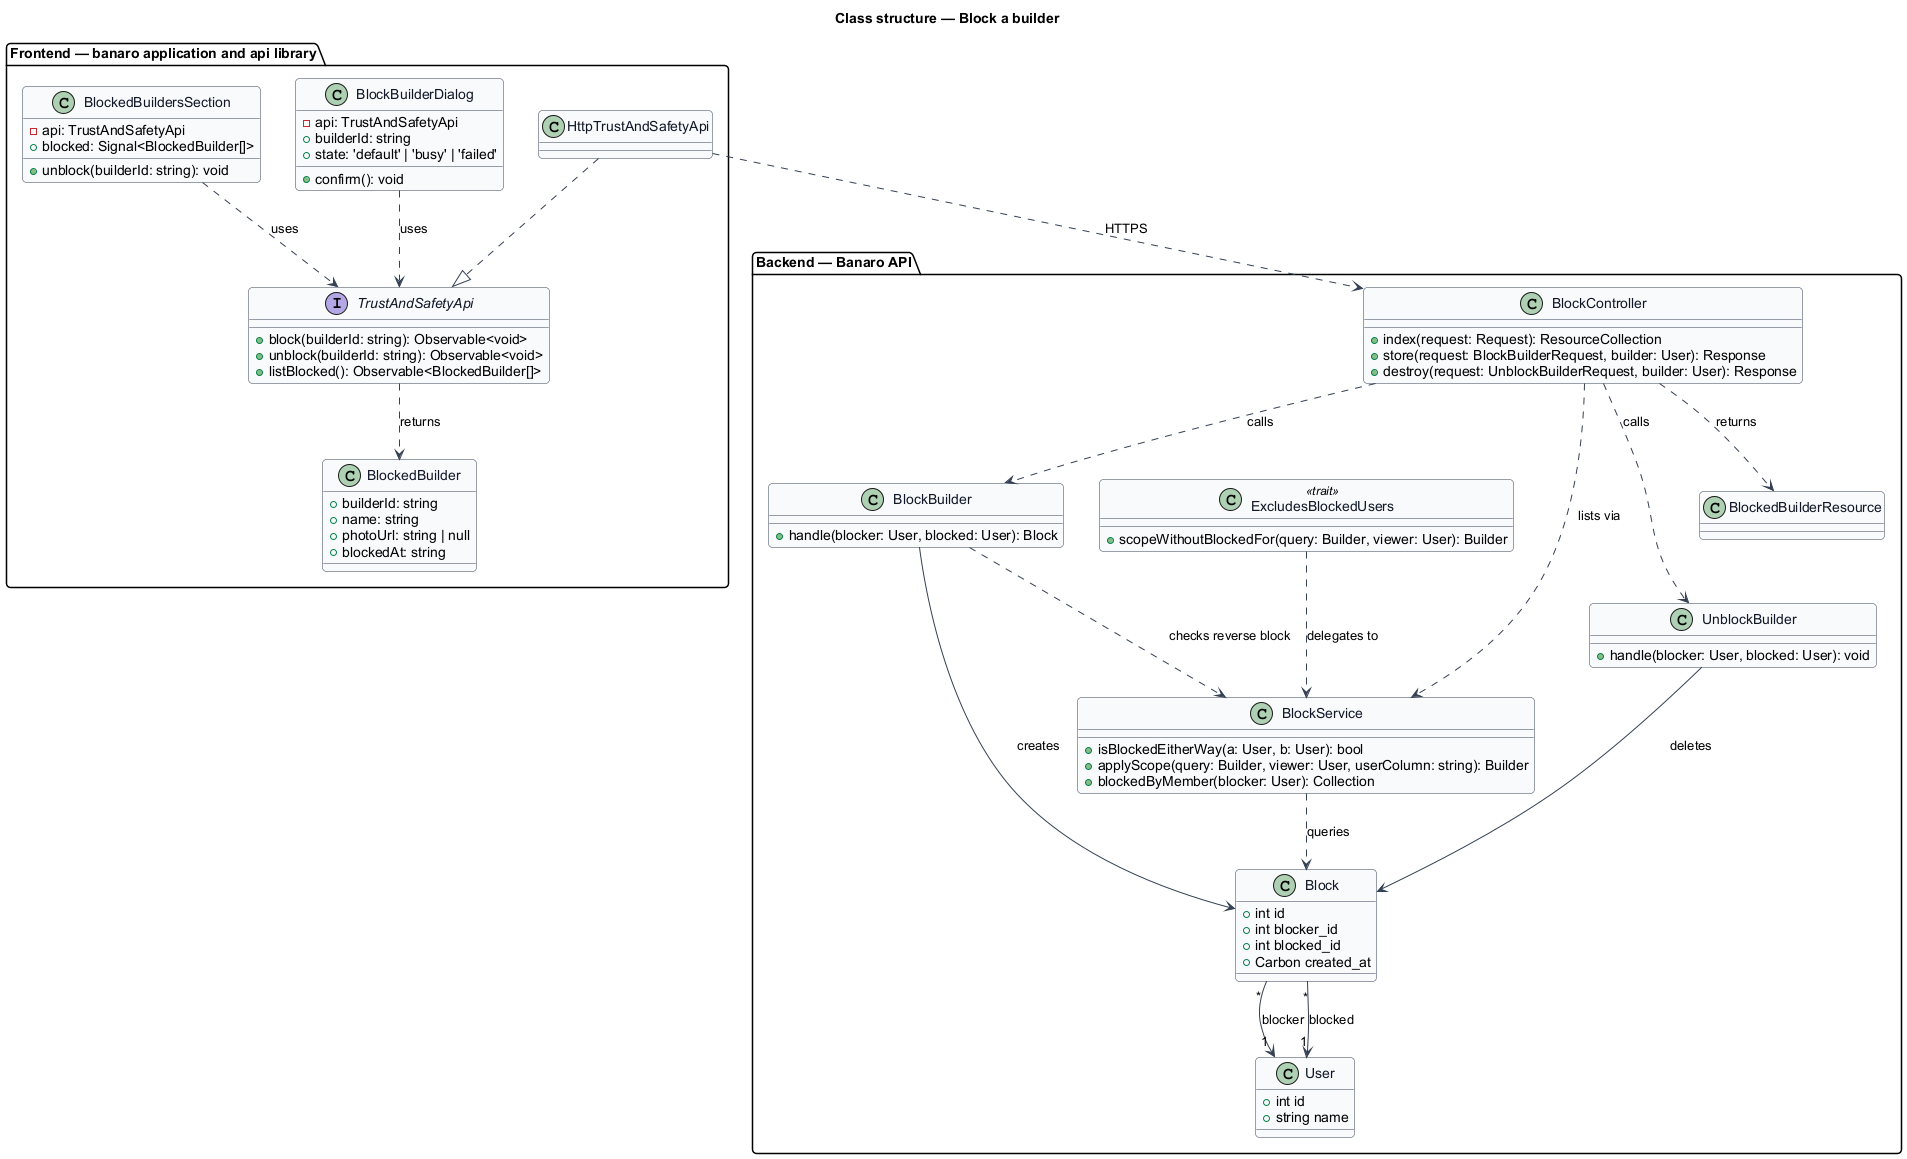

The diagram above was rendered by PlantUML. Its source (embedded in the PNG):
@startuml
' --- shared skin header ---
skinparam backgroundColor #FFFFFF
skinparam shadowing false
skinparam roundcorner 8
skinparam defaultFontName Arial
skinparam ArrowColor #344054
skinparam class {
  BorderColor #344054
  FontColor #101828
  BackgroundColor #F9FAFB
}
' --------------------------
title Class structure — Block a builder

package "Frontend — banaro application and api library" {
  class BlockBuilderDialog {
    -api: TrustAndSafetyApi
    +builderId: string
    +state: 'default' | 'busy' | 'failed'
    +confirm(): void
  }
  class BlockedBuildersSection {
    -api: TrustAndSafetyApi
    +blocked: Signal<BlockedBuilder[]>
    +unblock(builderId: string): void
  }
  interface TrustAndSafetyApi {
    +block(builderId: string): Observable<void>
    +unblock(builderId: string): Observable<void>
    +listBlocked(): Observable<BlockedBuilder[]>
  }
  class HttpTrustAndSafetyApi
  class BlockedBuilder {
    +builderId: string
    +name: string
    +photoUrl: string | null
    +blockedAt: string
  }
}

package "Backend — Banaro API" {
  class BlockController {
    +index(request: Request): ResourceCollection
    +store(request: BlockBuilderRequest, builder: User): Response
    +destroy(request: UnblockBuilderRequest, builder: User): Response
  }
  class BlockBuilder {
    +handle(blocker: User, blocked: User): Block
  }
  class UnblockBuilder {
    +handle(blocker: User, blocked: User): void
  }
  class BlockService {
    +isBlockedEitherWay(a: User, b: User): bool
    +applyScope(query: Builder, viewer: User, userColumn: string): Builder
    +blockedByMember(blocker: User): Collection
  }
  class ExcludesBlockedUsers <<trait>> {
    +scopeWithoutBlockedFor(query: Builder, viewer: User): Builder
  }
  class Block {
    +int id
    +int blocker_id
    +int blocked_id
    +Carbon created_at
  }
  class User {
    +int id
    +string name
  }
  class BlockedBuilderResource
}

BlockBuilderDialog ..> TrustAndSafetyApi : uses
BlockedBuildersSection ..> TrustAndSafetyApi : uses
HttpTrustAndSafetyApi ..|> TrustAndSafetyApi
TrustAndSafetyApi ..> BlockedBuilder : returns
HttpTrustAndSafetyApi ..> BlockController : HTTPS

BlockController ..> BlockBuilder : calls
BlockController ..> UnblockBuilder : calls
BlockController ..> BlockedBuilderResource : returns
BlockController ..> BlockService : lists via
BlockBuilder ..> BlockService : checks reverse block
BlockBuilder --> Block : creates
UnblockBuilder --> Block : deletes
ExcludesBlockedUsers ..> BlockService : delegates to
BlockService ..> Block : queries
Block "*" --> "1" User : blocker
Block "*" --> "1" User : blocked
@enduml